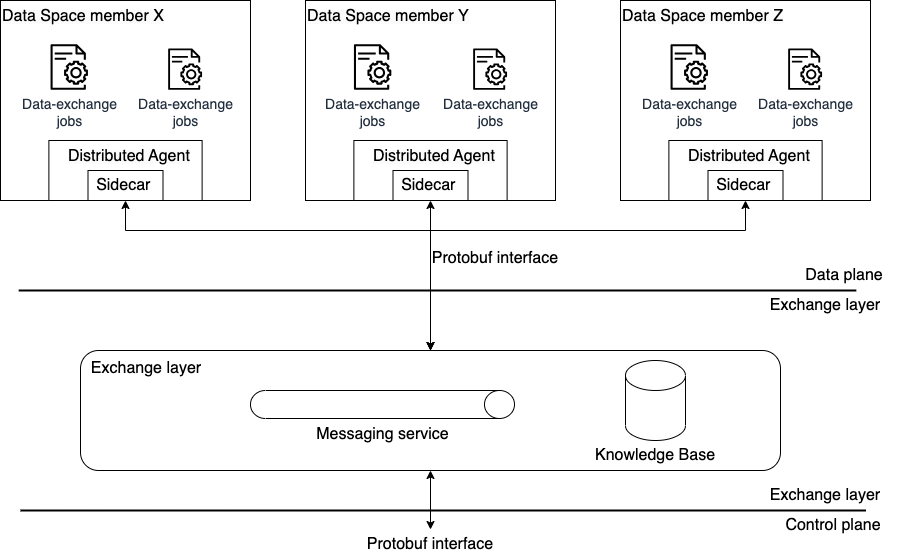

The diagram above was exported from draw.io. Its source (the exported page's mxGraphModel, read from the mxfile embedded in the PNG):
<mxGraphModel dx="1082" dy="1680" grid="1" gridSize="10" guides="1" tooltips="1" connect="1" arrows="1" fold="1" page="1" pageScale="1" pageWidth="1169" pageHeight="827" math="0" shadow="0">
  <root>
    <mxCell id="0" />
    <mxCell id="1" parent="0" />
    <mxCell id="DfmaCaAICsexOidSINh8-3" value="" style="group" parent="1" vertex="1" connectable="0">
      <mxGeometry x="110" y="320" width="700" height="120" as="geometry" />
    </mxCell>
    <mxCell id="DfmaCaAICsexOidSINh8-4" value="" style="rounded=1;whiteSpace=wrap;html=1;" parent="DfmaCaAICsexOidSINh8-3" vertex="1">
      <mxGeometry width="700" height="120" as="geometry" />
    </mxCell>
    <mxCell id="DfmaCaAICsexOidSINh8-5" value="&lt;font style=&quot;font-size: 16px;&quot;&gt;Exchange layer&lt;/font&gt;" style="text;html=1;strokeColor=none;fillColor=none;align=center;verticalAlign=middle;whiteSpace=wrap;rounded=0;" parent="DfmaCaAICsexOidSINh8-3" vertex="1">
      <mxGeometry x="1" y="3" width="130" height="30" as="geometry" />
    </mxCell>
    <mxCell id="DfmaCaAICsexOidSINh8-6" value="" style="group" parent="DfmaCaAICsexOidSINh8-3" vertex="1" connectable="0">
      <mxGeometry x="510" y="10" width="130" height="110" as="geometry" />
    </mxCell>
    <mxCell id="DfmaCaAICsexOidSINh8-7" value="" style="shape=cylinder3;whiteSpace=wrap;html=1;boundedLbl=1;backgroundOutline=1;size=15;" parent="DfmaCaAICsexOidSINh8-6" vertex="1">
      <mxGeometry x="35" width="60" height="80" as="geometry" />
    </mxCell>
    <mxCell id="DfmaCaAICsexOidSINh8-8" value="&lt;font style=&quot;font-size: 16px;&quot;&gt;Knowledge Base&lt;/font&gt;" style="text;html=1;strokeColor=none;fillColor=none;align=center;verticalAlign=middle;whiteSpace=wrap;rounded=0;" parent="DfmaCaAICsexOidSINh8-6" vertex="1">
      <mxGeometry y="80" width="130" height="30" as="geometry" />
    </mxCell>
    <mxCell id="DfmaCaAICsexOidSINh8-9" value="" style="group" parent="DfmaCaAICsexOidSINh8-3" vertex="1" connectable="0">
      <mxGeometry x="170" y="40" width="264" height="59" as="geometry" />
    </mxCell>
    <mxCell id="DfmaCaAICsexOidSINh8-10" value="" style="shape=cylinder3;whiteSpace=wrap;html=1;boundedLbl=1;backgroundOutline=1;size=15;rotation=90;" parent="DfmaCaAICsexOidSINh8-9" vertex="1">
      <mxGeometry x="118" y="-118" width="28" height="264" as="geometry" />
    </mxCell>
    <mxCell id="DfmaCaAICsexOidSINh8-11" value="&lt;font style=&quot;font-size: 16px;&quot;&gt;Messaging service&lt;/font&gt;" style="text;html=1;align=center;verticalAlign=middle;resizable=0;points=[];autosize=1;strokeColor=none;fillColor=none;" parent="DfmaCaAICsexOidSINh8-9" vertex="1">
      <mxGeometry x="52" y="29" width="160" height="30" as="geometry" />
    </mxCell>
    <mxCell id="DfmaCaAICsexOidSINh8-12" value="" style="group" parent="1" vertex="1" connectable="0">
      <mxGeometry x="30" y="-30" width="250" height="200" as="geometry" />
    </mxCell>
    <mxCell id="DfmaCaAICsexOidSINh8-13" value="" style="rounded=0;whiteSpace=wrap;html=1;" parent="DfmaCaAICsexOidSINh8-12" vertex="1">
      <mxGeometry width="250" height="200" as="geometry" />
    </mxCell>
    <mxCell id="DfmaCaAICsexOidSINh8-14" value="" style="rounded=0;whiteSpace=wrap;html=1;" parent="DfmaCaAICsexOidSINh8-12" vertex="1">
      <mxGeometry x="48.38" y="140" width="153.24" height="60" as="geometry" />
    </mxCell>
    <mxCell id="DfmaCaAICsexOidSINh8-15" value="&lt;font style=&quot;font-size: 16px;&quot;&gt;Sidecar&amp;nbsp;&lt;/font&gt;" style="rounded=0;whiteSpace=wrap;html=1;" parent="DfmaCaAICsexOidSINh8-12" vertex="1">
      <mxGeometry x="87.5" y="170" width="75" height="30" as="geometry" />
    </mxCell>
    <mxCell id="DfmaCaAICsexOidSINh8-16" value="&lt;font style=&quot;font-size: 14px;&quot;&gt;Data-exchange&lt;br&gt;jobs&lt;/font&gt;" style="sketch=0;outlineConnect=0;fontColor=#232F3E;gradientColor=none;fillColor=#000000;strokeColor=none;dashed=0;verticalLabelPosition=bottom;verticalAlign=top;align=center;html=1;fontSize=12;fontStyle=0;aspect=fixed;pointerEvents=1;shape=mxgraph.aws4.iot_device_jobs_resource;strokeWidth=1;" parent="DfmaCaAICsexOidSINh8-12" vertex="1">
      <mxGeometry x="167.62" y="47.92" width="34" height="41.44" as="geometry" />
    </mxCell>
    <mxCell id="DfmaCaAICsexOidSINh8-17" value="&lt;span style=&quot;color: rgb(0, 0, 0); font-family: Helvetica; font-style: normal; font-variant-ligatures: normal; font-variant-caps: normal; font-weight: 400; letter-spacing: normal; orphans: 2; text-align: center; text-indent: 0px; text-transform: none; widows: 2; word-spacing: 0px; -webkit-text-stroke-width: 0px; background-color: rgb(251, 251, 251); text-decoration-thickness: initial; text-decoration-style: initial; text-decoration-color: initial; float: none; display: inline !important;&quot;&gt;&lt;font style=&quot;font-size: 16px;&quot;&gt;Data Space member X&lt;/font&gt;&lt;/span&gt;" style="text;whiteSpace=wrap;html=1;" parent="DfmaCaAICsexOidSINh8-12" vertex="1">
      <mxGeometry width="180" height="40" as="geometry" />
    </mxCell>
    <mxCell id="DfmaCaAICsexOidSINh8-18" value="&lt;font style=&quot;font-size: 14px;&quot;&gt;Data-exchange&lt;br&gt;jobs&lt;/font&gt;" style="sketch=0;outlineConnect=0;fontColor=#232F3E;gradientColor=none;fillColor=#000000;strokeColor=none;dashed=0;verticalLabelPosition=bottom;verticalAlign=top;align=center;html=1;fontSize=12;fontStyle=0;aspect=fixed;pointerEvents=1;shape=mxgraph.aws4.iot_device_jobs_resource;strokeWidth=1;" parent="DfmaCaAICsexOidSINh8-12" vertex="1">
      <mxGeometry x="50" y="43.650000000000006" width="37.5" height="45.71" as="geometry" />
    </mxCell>
    <mxCell id="DfmaCaAICsexOidSINh8-19" value="&lt;span style=&quot;color: rgb(0, 0, 0); font-family: Helvetica; font-style: normal; font-variant-ligatures: normal; font-variant-caps: normal; font-weight: 400; letter-spacing: normal; orphans: 2; text-align: center; text-indent: 0px; text-transform: none; widows: 2; word-spacing: 0px; -webkit-text-stroke-width: 0px; background-color: rgb(251, 251, 251); text-decoration-thickness: initial; text-decoration-style: initial; text-decoration-color: initial; float: none; display: inline !important;&quot;&gt;&lt;font style=&quot;font-size: 16px;&quot;&gt;Distributed Agent&lt;/font&gt;&lt;/span&gt;" style="text;whiteSpace=wrap;html=1;" parent="DfmaCaAICsexOidSINh8-12" vertex="1">
      <mxGeometry x="65.62" y="140" width="128.38" height="40" as="geometry" />
    </mxCell>
    <mxCell id="DfmaCaAICsexOidSINh8-20" style="edgeStyle=orthogonalEdgeStyle;rounded=0;orthogonalLoop=1;jettySize=auto;html=1;startArrow=classic;startFill=1;" parent="1" source="DfmaCaAICsexOidSINh8-15" target="DfmaCaAICsexOidSINh8-4" edge="1">
      <mxGeometry relative="1" as="geometry">
        <Array as="points">
          <mxPoint x="155" y="200" />
          <mxPoint x="460" y="200" />
        </Array>
      </mxGeometry>
    </mxCell>
    <mxCell id="DfmaCaAICsexOidSINh8-21" value="" style="endArrow=none;html=1;rounded=0;strokeWidth=2;entryX=0.75;entryY=0;entryDx=0;entryDy=0;" parent="1" target="DfmaCaAICsexOidSINh8-22" edge="1">
      <mxGeometry width="50" height="50" relative="1" as="geometry">
        <mxPoint x="50" y="480" as="sourcePoint" />
        <mxPoint x="960" y="480" as="targetPoint" />
      </mxGeometry>
    </mxCell>
    <mxCell id="DfmaCaAICsexOidSINh8-22" value="&lt;font style=&quot;font-size: 16px;&quot;&gt;Control plane&lt;/font&gt;" style="text;html=1;strokeColor=none;fillColor=none;align=center;verticalAlign=middle;whiteSpace=wrap;rounded=0;" parent="1" vertex="1">
      <mxGeometry x="798" y="480" width="130" height="30" as="geometry" />
    </mxCell>
    <mxCell id="DfmaCaAICsexOidSINh8-23" value="&lt;font style=&quot;font-size: 16px;&quot;&gt;Exchange layer&lt;/font&gt;" style="text;html=1;strokeColor=none;fillColor=none;align=center;verticalAlign=middle;whiteSpace=wrap;rounded=0;" parent="1" vertex="1">
      <mxGeometry x="790" y="450" width="130" height="30" as="geometry" />
    </mxCell>
    <mxCell id="DfmaCaAICsexOidSINh8-24" value="" style="group" parent="1" vertex="1" connectable="0">
      <mxGeometry x="335" y="-30" width="250" height="200" as="geometry" />
    </mxCell>
    <mxCell id="DfmaCaAICsexOidSINh8-25" value="" style="rounded=0;whiteSpace=wrap;html=1;" parent="DfmaCaAICsexOidSINh8-24" vertex="1">
      <mxGeometry width="250" height="200" as="geometry" />
    </mxCell>
    <mxCell id="DfmaCaAICsexOidSINh8-26" value="" style="rounded=0;whiteSpace=wrap;html=1;" parent="DfmaCaAICsexOidSINh8-24" vertex="1">
      <mxGeometry x="48.38" y="140" width="153.24" height="60" as="geometry" />
    </mxCell>
    <mxCell id="DfmaCaAICsexOidSINh8-27" value="&lt;font style=&quot;font-size: 16px;&quot;&gt;Sidecar&amp;nbsp;&lt;/font&gt;" style="rounded=0;whiteSpace=wrap;html=1;" parent="DfmaCaAICsexOidSINh8-24" vertex="1">
      <mxGeometry x="87.5" y="170" width="75" height="30" as="geometry" />
    </mxCell>
    <mxCell id="DfmaCaAICsexOidSINh8-28" value="&lt;font style=&quot;font-size: 14px;&quot;&gt;Data-exchange&lt;br&gt;jobs&lt;/font&gt;" style="sketch=0;outlineConnect=0;fontColor=#232F3E;gradientColor=none;fillColor=#000000;strokeColor=none;dashed=0;verticalLabelPosition=bottom;verticalAlign=top;align=center;html=1;fontSize=12;fontStyle=0;aspect=fixed;pointerEvents=1;shape=mxgraph.aws4.iot_device_jobs_resource;strokeWidth=1;" parent="DfmaCaAICsexOidSINh8-24" vertex="1">
      <mxGeometry x="167.62" y="47.92" width="34" height="41.44" as="geometry" />
    </mxCell>
    <mxCell id="DfmaCaAICsexOidSINh8-29" value="&lt;span style=&quot;color: rgb(0, 0, 0); font-family: Helvetica; font-style: normal; font-variant-ligatures: normal; font-variant-caps: normal; font-weight: 400; letter-spacing: normal; orphans: 2; text-align: center; text-indent: 0px; text-transform: none; widows: 2; word-spacing: 0px; -webkit-text-stroke-width: 0px; background-color: rgb(251, 251, 251); text-decoration-thickness: initial; text-decoration-style: initial; text-decoration-color: initial; float: none; display: inline !important;&quot;&gt;&lt;font style=&quot;font-size: 16px;&quot;&gt;Data Space member Y&lt;/font&gt;&lt;/span&gt;" style="text;whiteSpace=wrap;html=1;" parent="DfmaCaAICsexOidSINh8-24" vertex="1">
      <mxGeometry width="180" height="40" as="geometry" />
    </mxCell>
    <mxCell id="DfmaCaAICsexOidSINh8-30" value="&lt;font style=&quot;font-size: 14px;&quot;&gt;Data-exchange&lt;br&gt;jobs&lt;/font&gt;" style="sketch=0;outlineConnect=0;fontColor=#232F3E;gradientColor=none;fillColor=#000000;strokeColor=none;dashed=0;verticalLabelPosition=bottom;verticalAlign=top;align=center;html=1;fontSize=12;fontStyle=0;aspect=fixed;pointerEvents=1;shape=mxgraph.aws4.iot_device_jobs_resource;strokeWidth=1;" parent="DfmaCaAICsexOidSINh8-24" vertex="1">
      <mxGeometry x="48.38" y="43.650000000000006" width="37.5" height="45.71" as="geometry" />
    </mxCell>
    <mxCell id="DfmaCaAICsexOidSINh8-31" value="&lt;span style=&quot;color: rgb(0, 0, 0); font-family: Helvetica; font-style: normal; font-variant-ligatures: normal; font-variant-caps: normal; font-weight: 400; letter-spacing: normal; orphans: 2; text-align: center; text-indent: 0px; text-transform: none; widows: 2; word-spacing: 0px; -webkit-text-stroke-width: 0px; background-color: rgb(251, 251, 251); text-decoration-thickness: initial; text-decoration-style: initial; text-decoration-color: initial; float: none; display: inline !important;&quot;&gt;&lt;font style=&quot;font-size: 16px;&quot;&gt;Distributed Agent&lt;/font&gt;&lt;/span&gt;" style="text;whiteSpace=wrap;html=1;" parent="DfmaCaAICsexOidSINh8-24" vertex="1">
      <mxGeometry x="65.62" y="140" width="128.38" height="40" as="geometry" />
    </mxCell>
    <mxCell id="DfmaCaAICsexOidSINh8-32" value="" style="group" parent="1" vertex="1" connectable="0">
      <mxGeometry x="650" y="-30" width="250" height="200" as="geometry" />
    </mxCell>
    <mxCell id="DfmaCaAICsexOidSINh8-33" value="" style="rounded=0;whiteSpace=wrap;html=1;" parent="DfmaCaAICsexOidSINh8-32" vertex="1">
      <mxGeometry width="250" height="200" as="geometry" />
    </mxCell>
    <mxCell id="DfmaCaAICsexOidSINh8-34" value="" style="rounded=0;whiteSpace=wrap;html=1;" parent="DfmaCaAICsexOidSINh8-32" vertex="1">
      <mxGeometry x="48.38" y="140" width="153.24" height="60" as="geometry" />
    </mxCell>
    <mxCell id="DfmaCaAICsexOidSINh8-35" value="&lt;font style=&quot;font-size: 16px;&quot;&gt;Sidecar&amp;nbsp;&lt;/font&gt;" style="rounded=0;whiteSpace=wrap;html=1;" parent="DfmaCaAICsexOidSINh8-32" vertex="1">
      <mxGeometry x="87.5" y="170" width="75" height="30" as="geometry" />
    </mxCell>
    <mxCell id="DfmaCaAICsexOidSINh8-36" value="&lt;font style=&quot;font-size: 14px;&quot;&gt;Data-exchange&lt;br&gt;jobs&lt;/font&gt;" style="sketch=0;outlineConnect=0;fontColor=#232F3E;gradientColor=none;fillColor=#000000;strokeColor=none;dashed=0;verticalLabelPosition=bottom;verticalAlign=top;align=center;html=1;fontSize=12;fontStyle=0;aspect=fixed;pointerEvents=1;shape=mxgraph.aws4.iot_device_jobs_resource;strokeWidth=1;" parent="DfmaCaAICsexOidSINh8-32" vertex="1">
      <mxGeometry x="167.62" y="47.92" width="34" height="41.44" as="geometry" />
    </mxCell>
    <mxCell id="DfmaCaAICsexOidSINh8-37" value="&lt;span style=&quot;color: rgb(0, 0, 0); font-family: Helvetica; font-style: normal; font-variant-ligatures: normal; font-variant-caps: normal; font-weight: 400; letter-spacing: normal; orphans: 2; text-align: center; text-indent: 0px; text-transform: none; widows: 2; word-spacing: 0px; -webkit-text-stroke-width: 0px; background-color: rgb(251, 251, 251); text-decoration-thickness: initial; text-decoration-style: initial; text-decoration-color: initial; float: none; display: inline !important;&quot;&gt;&lt;font style=&quot;font-size: 16px;&quot;&gt;Data Space member Z&lt;/font&gt;&lt;/span&gt;" style="text;whiteSpace=wrap;html=1;" parent="DfmaCaAICsexOidSINh8-32" vertex="1">
      <mxGeometry width="180" height="40" as="geometry" />
    </mxCell>
    <mxCell id="DfmaCaAICsexOidSINh8-38" value="&lt;font style=&quot;font-size: 14px;&quot;&gt;Data-exchange&lt;br&gt;jobs&lt;/font&gt;" style="sketch=0;outlineConnect=0;fontColor=#232F3E;gradientColor=none;fillColor=#000000;strokeColor=none;dashed=0;verticalLabelPosition=bottom;verticalAlign=top;align=center;html=1;fontSize=12;fontStyle=0;aspect=fixed;pointerEvents=1;shape=mxgraph.aws4.iot_device_jobs_resource;strokeWidth=1;" parent="DfmaCaAICsexOidSINh8-32" vertex="1">
      <mxGeometry x="50" y="43.650000000000006" width="37.5" height="45.71" as="geometry" />
    </mxCell>
    <mxCell id="DfmaCaAICsexOidSINh8-39" value="&lt;span style=&quot;color: rgb(0, 0, 0); font-family: Helvetica; font-style: normal; font-variant-ligatures: normal; font-variant-caps: normal; font-weight: 400; letter-spacing: normal; orphans: 2; text-align: center; text-indent: 0px; text-transform: none; widows: 2; word-spacing: 0px; -webkit-text-stroke-width: 0px; background-color: rgb(251, 251, 251); text-decoration-thickness: initial; text-decoration-style: initial; text-decoration-color: initial; float: none; display: inline !important;&quot;&gt;&lt;font style=&quot;font-size: 16px;&quot;&gt;Distributed Agent&lt;/font&gt;&lt;/span&gt;" style="text;whiteSpace=wrap;html=1;" parent="DfmaCaAICsexOidSINh8-32" vertex="1">
      <mxGeometry x="65.62" y="140" width="128.38" height="40" as="geometry" />
    </mxCell>
    <mxCell id="DfmaCaAICsexOidSINh8-40" style="edgeStyle=orthogonalEdgeStyle;rounded=0;orthogonalLoop=1;jettySize=auto;html=1;startArrow=classic;startFill=1;" parent="1" source="DfmaCaAICsexOidSINh8-27" target="DfmaCaAICsexOidSINh8-4" edge="1">
      <mxGeometry relative="1" as="geometry" />
    </mxCell>
    <mxCell id="DfmaCaAICsexOidSINh8-41" style="edgeStyle=orthogonalEdgeStyle;rounded=0;orthogonalLoop=1;jettySize=auto;html=1;startArrow=classic;startFill=1;" parent="1" source="DfmaCaAICsexOidSINh8-33" target="DfmaCaAICsexOidSINh8-4" edge="1">
      <mxGeometry relative="1" as="geometry">
        <Array as="points">
          <mxPoint x="775" y="200" />
          <mxPoint x="460" y="200" />
        </Array>
      </mxGeometry>
    </mxCell>
    <mxCell id="DfmaCaAICsexOidSINh8-42" value="&lt;font style=&quot;font-size: 16px;&quot;&gt;Protobuf interface&lt;/font&gt;" style="text;html=1;strokeColor=none;fillColor=none;align=center;verticalAlign=middle;whiteSpace=wrap;rounded=0;" parent="1" vertex="1">
      <mxGeometry x="460" y="213" width="130" height="30" as="geometry" />
    </mxCell>
    <mxCell id="DfmaCaAICsexOidSINh8-43" value="&lt;font style=&quot;font-size: 16px;&quot;&gt;Protobuf interface&lt;/font&gt;" style="text;html=1;strokeColor=none;fillColor=none;align=center;verticalAlign=middle;whiteSpace=wrap;rounded=0;" parent="1" vertex="1">
      <mxGeometry x="395" y="499" width="130" height="30" as="geometry" />
    </mxCell>
    <mxCell id="DfmaCaAICsexOidSINh8-44" value="" style="endArrow=none;html=1;rounded=0;strokeWidth=2;entryX=0.75;entryY=0;entryDx=0;entryDy=0;" parent="1" edge="1">
      <mxGeometry width="50" height="50" relative="1" as="geometry">
        <mxPoint x="48.25" y="260" as="sourcePoint" />
        <mxPoint x="885.75" y="260" as="targetPoint" />
      </mxGeometry>
    </mxCell>
    <mxCell id="DfmaCaAICsexOidSINh8-45" value="&lt;font style=&quot;font-size: 16px;&quot;&gt;Exchange layer&lt;/font&gt;" style="text;html=1;strokeColor=none;fillColor=none;align=center;verticalAlign=middle;whiteSpace=wrap;rounded=0;" parent="1" vertex="1">
      <mxGeometry x="790" y="260" width="130" height="30" as="geometry" />
    </mxCell>
    <mxCell id="DfmaCaAICsexOidSINh8-46" value="&lt;font style=&quot;font-size: 16px;&quot;&gt;Data plane&lt;/font&gt;" style="text;html=1;strokeColor=none;fillColor=none;align=center;verticalAlign=middle;whiteSpace=wrap;rounded=0;" parent="1" vertex="1">
      <mxGeometry x="809" y="230" width="130" height="30" as="geometry" />
    </mxCell>
    <mxCell id="DfmaCaAICsexOidSINh8-60" style="edgeStyle=orthogonalEdgeStyle;rounded=0;orthogonalLoop=1;jettySize=auto;html=1;startArrow=classic;startFill=1;entryX=0.5;entryY=0;entryDx=0;entryDy=0;" parent="1" source="DfmaCaAICsexOidSINh8-4" target="DfmaCaAICsexOidSINh8-43" edge="1">
      <mxGeometry relative="1" as="geometry">
        <mxPoint x="460" y="490" as="targetPoint" />
      </mxGeometry>
    </mxCell>
  </root>
</mxGraphModel>